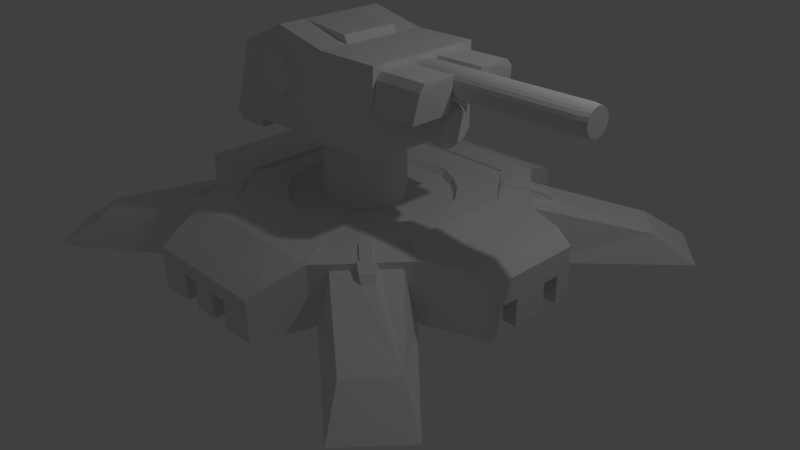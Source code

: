 # Source: Base1.blend  (saved by Blender 2.69.0; exported with 4.5.12 LTS)
import bpy
from mathutils import Matrix  # noqa: F401  (used for matrix-valued properties, if any)

bpy.ops.wm.read_factory_settings(use_empty=True)
scene = bpy.context.scene
scene.name = 'Scene'

# ---- collections
col_collection_1 = bpy.data.collections.new('Collection 1'); scene.collection.children.link(col_collection_1)

# ---- materials (node trees are filled in below, after node groups)
mat_material = bpy.data.materials.new('Material')
mat_material.alpha_threshold = 0.0
mat_material.use_transparent_shadow = False
mat_material.roughness = 0.5
mat_material.line_color = (0.0, 0.0, 0.0, 1.0)

# ---- material node trees

# ---- world
world_world = bpy.data.worlds.new('World'); scene.world = world_world
world_world.color = (0.05088, 0.05088, 0.05088)
world_world.use_sun_shadow = False
world_world.sun_shadow_jitter_overblur = 0.0
world_world.cycles.sampling_method = 'MANUAL'
world_world.cycles.sample_map_resolution = 256

# ---- cameras
cam_camera = bpy.data.cameras.new('Camera')
cam_camera.clip_end = 100.0
cam_camera.lens = 35.0
cam_camera.sensor_width = 32.0
cam_camera.sensor_height = 18.0
cam_camera.ortho_scale = 7.314
cam_camera.dof.focus_distance = 0.0
cam_camera.dof.aperture_fstop = 128.0

# ---- lights
light_lamp = bpy.data.lights.new('Lamp', 'POINT')
light_lamp.transmission_factor = 0.0
light_lamp.cutoff_distance = 30.0
light_lamp.energy = 100.0
light_lamp.shadow_buffer_clip_start = 1.001
light_lamp.shadow_soft_size = 0.1
light_lamp.shadow_maximum_resolution = 0.006
light_lamp.use_absolute_resolution = True
light_lamp.cycles.use_multiple_importance_sampling = False

# ---- meshes
me_cube_001 = bpy.data.meshes.new('Cube.001')
me_cube_001.from_pydata([(0.1999, -0.7713, -0.454), (0.9819, 0.0, -0.454), (0.9819, -0.7713, -0.454), (0.1754, -0.7339, 0.5908), (0.1754, 0.0, 0.5908), (-1.004, -0.7713, -0.454), (-0.558, -0.7339, 0.7558), (-0.558, 0.0, 0.7558), (-1.504, -0.7713, -0.454), (-1.504, 0.0, -0.454), (-1.225, -0.7339, 0.4615), (-1.225, 0.0, 0.4615), (1.057, 0.0, 0.08531), (0.9952, -0.7505, 0.08531), (1.013, 0.0, 0.5908), (1.013, -0.7339, 0.5908), (1.013, -0.6895, 0.4385), (1.582, -0.7339, 0.08531), (1.013, -0.2107, 0.5183), (1.013, -0.6188, 0.5183), (1.644, -0.2107, 0.5183), (1.644, -0.6188, 0.5183), (0.9952, -0.2096, 0.08531), (1.582, -0.2096, 0.08531), (1.644, -0.6895, 0.4385), (3.246, 0.0, 0.5376), (3.246, -0.02572, 0.5319), (3.246, -0.07092, 0.5153), (1.011, 0.0, 0.2042), (3.122, 0.0, 0.2042), (1.011, -0.05816, 0.2099), (3.122, -0.05816, 0.2099), (1.011, -0.1034, 0.2266), (3.122, -0.1034, 0.2266), (1.011, -0.1422, 0.2531), (3.122, -0.1422, 0.2531), (1.011, -0.172, 0.2876), (3.122, -0.172, 0.2876), (1.011, -0.1907, 0.3278), (3.122, -0.1907, 0.3278), (1.011, -0.1971, 0.3709), (3.122, -0.1971, 0.3709), (1.011, -0.1907, 0.4141), (3.122, -0.1907, 0.4141), (1.011, -0.172, 0.4543), (3.122, -0.172, 0.4543), (1.011, -0.1422, 0.4888), (3.122, -0.1422, 0.4888), (1.011, -0.1034, 0.5153), (3.122, -0.1034, 0.5153), (1.011, -0.05816, 0.5319), (3.122, -0.05816, 0.5319), (1.011, 0.0, 0.5376), (3.122, 0.0, 0.5376), (3.246, -0.1097, 0.4888), (3.246, -0.1395, 0.4543), (3.246, -0.1582, 0.4141), (3.246, -0.1646, 0.3709), (3.246, -0.1582, 0.3278), (3.246, -0.1395, 0.2876), (3.246, -0.1097, 0.2531), (3.246, -0.07092, 0.2266), (3.246, -0.02572, 0.2099), (3.246, 0.0, 0.2042), (-0.6108, -0.8182, -0.07111), (-0.7184, -0.8182, -0.0497), (-0.8097, -0.8182, 0.01128), (-0.8707, -0.8182, 0.1025), (-0.8921, -0.8182, 0.2102), (-0.8707, -0.8182, 0.3179), (-0.8097, -0.8182, 0.4091), (-0.7184, -0.8182, 0.4701), (-0.6108, -0.8182, 0.4915), (-0.5031, -0.8182, 0.4701), (-0.4119, -0.8182, 0.4091), (-0.3509, -0.8182, 0.3179), (-0.3295, -0.8182, 0.2102), (-0.3509, -0.8182, 0.1025), (-0.4119, -0.8182, 0.01128), (-0.5031, -0.8182, -0.0497), (-0.6108, -0.7355, -0.09335), (-0.7269, -0.7355, -0.07024), (-0.8254, -0.7355, -0.004441), (-0.8912, -0.7355, 0.09404), (-0.9143, -0.7355, 0.2102), (-0.8912, -0.7355, 0.3264), (-0.8254, -0.7355, 0.4248), (-0.7269, -0.7355, 0.4906), (-0.6108, -0.7355, 0.5137), (-0.4946, -0.7355, 0.4906), (-0.3961, -0.7355, 0.4248), (-0.3303, -0.7355, 0.3264), (-0.3072, -0.7355, 0.2102), (-0.3303, -0.7355, 0.09404), (-0.3961, -0.7355, -0.004441), (-0.4946, -0.7355, -0.07024), (-1.043, -0.7337, -0.585), (-1.485, -0.7337, -0.585), (-1.485, 0.0, -0.585), (-1.043, 0.0, -0.585), (-0.9986, 0.0, -0.454), (0.8939, 0.0, -0.3991), (1.414, 0.0, -0.3991), (0.8939, -0.03239, -0.3899), (1.414, -0.03239, -0.3899), (0.8939, -0.09743, -0.363), (1.414, -0.09743, -0.363), (0.8939, -0.1533, -0.3201), (1.414, -0.1533, -0.3201), (0.8939, -0.1962, -0.2642), (1.414, -0.1962, -0.2642), (0.8939, -0.2231, -0.1992), (1.414, -0.2231, -0.1992), (0.8939, -0.2323, -0.1294), (1.414, -0.2323, -0.1294), (0.8939, -0.2231, -0.05959), (1.414, -0.2231, -0.05959), (0.8939, -0.1962, 0.005456), (1.414, -0.1962, 0.005456), (0.8939, -0.1533, 0.06131), (1.414, -0.1533, 0.06131), (0.8939, -0.09743, 0.1042), (1.414, -0.09743, 0.1042), (0.8939, -0.03239, 0.1311), (1.414, -0.03239, 0.1311), (0.8939, 0.0, 0.1403), (1.414, 0.0, 0.1403), (1.492, 0.0, -0.3107), (1.492, -0.06304, -0.3045), (1.492, -0.1068, -0.2864), (1.492, -0.1443, -0.2576), (1.492, -0.1731, -0.2201), (1.492, -0.1913, -0.1763), (1.492, -0.1974, -0.1294), (1.492, -0.1913, -0.08247), (1.492, -0.1731, -0.03874), (1.492, -0.1443, -0.001184), (1.492, -0.1068, 0.02763), (1.492, -0.06304, 0.04574), (1.492, 0.0, 0.05192), (0.1754, -0.3669, 0.5908), (-0.558, -0.3669, 0.7558), (0.1281, 0.0, 0.6886), (0.1281, -0.3669, 0.6886), (0.7991, 0.0, -0.454), (0.7991, -0.642, -0.454), (-0.8211, -0.642, -0.454), (-0.8164, 0.0, -0.454), (0.7991, 0.0, -0.4068), (0.7991, -0.642, -0.4068), (-0.8211, -0.642, -0.4068), (-0.8164, 0.0, -0.4068), (0.4967, 0.0, -1.393), (0.4967, 0.0, -0.3962), (0.4797, -0.1442, -1.393), (0.4797, -0.1442, -0.3962), (0.4299, -0.2644, -1.393), (0.4299, -0.2644, -0.3962), (0.3507, -0.3675, -1.393), (0.3507, -0.3675, -0.3962), (0.2475, -0.4467, -1.393), (0.2475, -0.4467, -0.3962), (0.1274, -0.4965, -1.393), (0.1274, -0.4965, -0.3962), (-0.001573, -0.5135, -1.393), (-0.001573, -0.5135, -0.3962), (-0.1305, -0.4965, -1.393), (-0.1305, -0.4965, -0.3962), (-0.2507, -0.4467, -1.393), (-0.2507, -0.4467, -0.3962), (-0.3539, -0.3675, -1.393), (-0.3539, -0.3675, -0.3962), (-0.4331, -0.2644, -1.393), (-0.4331, -0.2644, -0.3962), (-0.4828, -0.1442, -1.393), (-0.4828, -0.1442, -0.3962), (-0.4998, 0.0, -1.393), (-0.4998, 0.0, -0.3962)], [], [(2, 1, 12, 22, 13), (0, 3, 6, 5), (10, 11, 9, 8), (6, 141, 7, 11, 10), (5, 6, 10, 8), (22, 18, 20, 23), (18, 19, 21, 20), (13, 22, 23, 17), (21, 19, 16, 24), (13, 17, 24, 16), (14, 15, 22, 12), (15, 13, 22), (20, 21, 24, 23), (17, 23, 24), (25, 26, 27, 54, 55, 56, 57, 58, 59, 60, 61, 62, 63), (31, 29, 63, 62), (33, 31, 62, 61), (35, 33, 61, 60), (37, 35, 60, 59), (28, 29, 31, 30), (30, 31, 33, 32), (32, 33, 35, 34), (34, 35, 37, 36), (36, 37, 39, 38), (38, 39, 41, 40), (40, 41, 43, 42), (42, 43, 45, 44), (44, 45, 47, 46), (46, 47, 49, 48), (48, 49, 51, 50), (50, 51, 53, 52), (39, 37, 59, 58), (41, 39, 58, 57), (43, 41, 57, 56), (45, 43, 56, 55), (51, 49, 27, 26), (47, 45, 55, 54), (49, 47, 54, 27), (53, 51, 26, 25), (65, 64, 79, 78, 77, 76, 75, 74, 73, 72, 71, 70, 69, 68, 67, 66), (81, 82, 83, 84, 85, 86, 87, 88, 89, 90, 91, 92, 93, 94, 95, 80), (64, 65, 81, 80), (75, 76, 92, 91), (73, 74, 90, 89), (71, 72, 88, 87), (69, 70, 86, 85), (67, 68, 84, 83), (78, 79, 95, 94), (65, 66, 82, 81), (76, 77, 93, 92), (74, 75, 91, 90), (72, 73, 89, 88), (70, 71, 87, 86), (68, 69, 85, 84), (79, 64, 80, 95), (66, 67, 83, 82), (77, 78, 94, 93), (5, 8, 97, 96), (8, 9, 98, 97), (15, 3, 0, 2), (15, 14, 4, 140, 3), (96, 97, 98, 99), (99, 100, 96), (2, 5, 146, 145), (100, 5, 96), (101, 102, 104, 103), (103, 104, 106, 105), (105, 106, 108, 107), (107, 108, 110, 109), (109, 110, 112, 111), (111, 112, 114, 113), (113, 114, 116, 115), (115, 116, 118, 117), (117, 118, 120, 119), (119, 120, 122, 121), (121, 122, 124, 123), (123, 124, 126, 125), (126, 124, 138, 139), (128, 127, 139, 138, 137, 136, 135, 134, 133, 132, 131, 130, 129), (124, 122, 137, 138), (122, 120, 136, 137), (120, 118, 135, 136), (118, 116, 134, 135), (116, 114, 133, 134), (114, 112, 132, 133), (112, 110, 131, 132), (110, 108, 130, 131), (108, 106, 129, 130), (106, 104, 128, 129), (104, 102, 127, 128), (3, 140, 141, 6), (143, 142, 7, 141), (140, 4, 142, 143), (141, 140, 143), (145, 146, 150, 149), (5, 100, 147, 146), (1, 2, 145, 144), (148, 149, 150, 151), (146, 147, 151, 150), (144, 145, 149, 148), (152, 153, 155, 154), (154, 155, 157, 156), (156, 157, 159, 158), (158, 159, 161, 160), (160, 161, 163, 162), (162, 163, 165, 164), (164, 165, 167, 166), (166, 167, 169, 168), (168, 169, 171, 170), (170, 171, 173, 172), (172, 173, 175, 174), (174, 175, 177, 176)])
_uv = me_cube_001.uv_layers.new(name='UVMap')
_uv.uv.foreach_set('vector', [0.9437, 0.2279, 0.952, 0.3944, 0.8344, 0.4027, 0.8326, 0.3552, 0.8274, 0.2379, 0.3246, 0.02148, 0.3209, 0.1784, 0.2108, 0.2032, 0.1437, 0.02148, 0.2636, 0.2206, 0.2404, 0.3569, 0.06251, 0.3266, 0.08696, 0.1833, 0.3994, 0.2408, 0.3918, 0.3079, 0.378, 0.3809, 0.2404, 0.3569, 0.2636, 0.2206, 0.1437, 0.02148, 0.2108, 0.2032, 0.1107, 0.159, 0.0687, 0.02148, 0.8436, 0.1505, 0.772, 0.1855, 0.7168, 0.0833, 0.7923, 0.05544, 0.772, 0.1855, 0.7059, 0.2212, 0.6752, 0.1345, 0.7168, 0.0833, 0.489, 0.1041, 0.5254, 0.001789, 0.6363, 0.04123, 0.6011, 0.1404, 0.6752, 0.1345, 0.7059, 0.2212, 0.6875, 0.2271, 0.6597, 0.1358, 0.6245, 0.2449, 0.6011, 0.1404, 0.6597, 0.1358, 0.6875, 0.2271, 0.7245, 0.4045, 0.7184, 0.2459, 0.8326, 0.3552, 0.8344, 0.4027, 0.7184, 0.2459, 0.8274, 0.2379, 0.8326, 0.3552, 0.7168, 0.0833, 0.6752, 0.1345, 0.6597, 0.1358, 0.6363, 0.04123, 0.6011, 0.1404, 0.6363, 0.04123, 0.6597, 0.1358, 0.6881, 0.4335, 0.7028, 0.4355, 0.726, 0.4402, 0.7443, 0.4461, 0.7585, 0.4536, 0.7692, 0.4621, 0.7766, 0.4724, 0.7807, 0.4844, 0.7816, 0.4983, 0.7789, 0.5143, 0.7737, 0.5332, 0.7651, 0.5549, 0.7587, 0.5679, 0.913, 0.9513, 0.9277, 0.9522, 0.9251, 0.9844, 0.9182, 0.9839, 0.9011, 0.9506, 0.913, 0.9513, 0.9182, 0.9839, 0.9056, 0.9829, 0.8896, 0.9499, 0.9011, 0.9506, 0.9056, 0.9829, 0.8932, 0.9821, 0.8786, 0.9493, 0.8896, 0.9499, 0.8932, 0.9821, 0.8811, 0.9815, 0.9303, 0.4337, 0.9277, 0.9522, 0.913, 0.9513, 0.916, 0.4337, 0.916, 0.4337, 0.913, 0.9513, 0.9011, 0.9506, 0.9041, 0.4336, 0.9041, 0.4336, 0.9011, 0.9506, 0.8896, 0.9499, 0.8925, 0.4335, 0.8925, 0.4335, 0.8896, 0.9499, 0.8786, 0.9493, 0.8813, 0.4335, 0.8813, 0.4335, 0.8786, 0.9493, 0.868, 0.9489, 0.8703, 0.4334, 0.8703, 0.4334, 0.868, 0.9489, 0.8575, 0.9487, 0.8595, 0.4334, 0.8595, 0.4334, 0.8575, 0.9487, 0.8471, 0.9488, 0.8487, 0.4334, 0.8487, 0.4334, 0.8471, 0.9488, 0.8364, 0.9491, 0.8377, 0.4333, 0.8377, 0.4333, 0.8364, 0.9491, 0.8254, 0.9497, 0.8264, 0.4333, 0.8264, 0.4333, 0.8254, 0.9497, 0.8139, 0.9503, 0.8148, 0.4333, 0.8148, 0.4333, 0.8139, 0.9503, 0.802, 0.9509, 0.8029, 0.4332, 0.8029, 0.4332, 0.802, 0.9509, 0.7874, 0.9517, 0.7885, 0.4332, 0.868, 0.9489, 0.8786, 0.9493, 0.8811, 0.9815, 0.8692, 0.9811, 0.8575, 0.9487, 0.868, 0.9489, 0.8692, 0.9811, 0.8574, 0.981, 0.8471, 0.9488, 0.8575, 0.9487, 0.8574, 0.981, 0.8456, 0.981, 0.8364, 0.9491, 0.8471, 0.9488, 0.8456, 0.981, 0.8337, 0.9813, 0.802, 0.9509, 0.8139, 0.9503, 0.8092, 0.9826, 0.7966, 0.9834, 0.8254, 0.9497, 0.8364, 0.9491, 0.8337, 0.9813, 0.8215, 0.9818, 0.8139, 0.9503, 0.8254, 0.9497, 0.8215, 0.9818, 0.8092, 0.9826, 0.7874, 0.9517, 0.802, 0.9509, 0.7966, 0.9834, 0.7897, 0.9839, 0.1867, 0.0822, 0.2029, 0.07898, 0.219, 0.0822, 0.2327, 0.09135, 0.2419, 0.1051, 0.2451, 0.1212, 0.2419, 0.1374, 0.2327, 0.1511, 0.219, 0.1603, 0.2029, 0.1635, 0.1867, 0.1603, 0.173, 0.1511, 0.1638, 0.1374, 0.1606, 0.1212, 0.1638, 0.1051, 0.173, 0.09135, 0.0, 0.0, 0.0, 0.0, 0.0, 0.0, 0.0, 0.0, 0.0, 0.0, 0.0, 0.0, 0.0, 0.0, 0.0, 0.0, 0.0, 0.0, 0.0, 0.0, 0.0, 0.0, 0.0, 0.0, 0.0, 0.0, 0.0, 0.0, 0.0, 0.0, 0.0, 0.0, 0.2029, 0.07898, 0.1867, 0.0822, 0.1854, 0.07911, 0.2029, 0.07564, 0.2419, 0.1374, 0.2451, 0.1212, 0.2484, 0.1212, 0.245, 0.1387, 0.219, 0.1603, 0.2327, 0.1511, 0.2351, 0.1535, 0.2203, 0.1633, 0.1867, 0.1603, 0.2029, 0.1635, 0.2029, 0.1668, 0.1854, 0.1633, 0.1638, 0.1374, 0.173, 0.1511, 0.1706, 0.1535, 0.1607, 0.1387, 0.1638, 0.1051, 0.1606, 0.1212, 0.1573, 0.1212, 0.1607, 0.1038, 0.2327, 0.09135, 0.219, 0.0822, 0.2203, 0.07911, 0.2351, 0.08899, 0.1867, 0.0822, 0.173, 0.09135, 0.1706, 0.08899, 0.1854, 0.07911, 0.2451, 0.1212, 0.2419, 0.1051, 0.245, 0.1038, 0.2484, 0.1212, 0.2327, 0.1511, 0.2419, 0.1374, 0.245, 0.1387, 0.2351, 0.1535, 0.2029, 0.1635, 0.219, 0.1603, 0.2203, 0.1633, 0.2029, 0.1668, 0.173, 0.1511, 0.1867, 0.1603, 0.1854, 0.1633, 0.1706, 0.1535, 0.1606, 0.1212, 0.1638, 0.1374, 0.1607, 0.1387, 0.1573, 0.1212, 0.219, 0.0822, 0.2029, 0.07898, 0.2029, 0.07564, 0.2203, 0.07911, 0.173, 0.09135, 0.1638, 0.1051, 0.1607, 0.1038, 0.1706, 0.08899, 0.2419, 0.1051, 0.2327, 0.09135, 0.2351, 0.08899, 0.245, 0.1038, 0.5658, 0.4217, 0.6549, 0.406, 0.6445, 0.4323, 0.5874, 0.4387, 0.6549, 0.406, 0.7137, 0.5296, 0.689, 0.5405, 0.6445, 0.4323, 0.4467, 0.1784, 0.3209, 0.1784, 0.3246, 0.02148, 0.442, 0.02148, 0.7184, 0.2459, 0.7245, 0.4045, 0.5436, 0.4115, 0.539, 0.3293, 0.5375, 0.2529, 0.5874, 0.4387, 0.6445, 0.4323, 0.689, 0.5405, 0.5975, 0.5631, 0.5975, 0.5631, 0.5681, 0.5645, 0.5874, 0.4387, 0.2731, 0.3824, 0.5658, 0.4217, 0.5331, 0.4386, 0.2928, 0.4026, 0.5681, 0.5645, 0.5658, 0.4217, 0.5874, 0.4387, 0.9711, 0.01214, 0.9707, 0.0967, 0.9651, 0.09624, 0.9657, 0.01211, 0.9657, 0.01211, 0.9651, 0.09624, 0.9539, 0.09541, 0.9541, 0.01209, 0.9541, 0.01209, 0.9539, 0.09541, 0.9429, 0.09524, 0.9424, 0.01213, 0.9424, 0.01213, 0.9429, 0.09524, 0.9319, 0.09543, 0.9307, 0.01226, 0.9307, 0.01226, 0.9319, 0.09543, 0.9209, 0.09576, 0.919, 0.01247, 0.919, 0.01247, 0.9209, 0.09576, 0.9099, 0.09615, 0.9074, 0.01277, 0.9074, 0.01277, 0.9099, 0.09615, 0.8988, 0.0965, 0.8957, 0.01315, 0.8957, 0.01315, 0.8988, 0.0965, 0.8878, 0.0969, 0.8841, 0.01361, 0.8841, 0.01361, 0.8878, 0.0969, 0.8768, 0.09746, 0.8724, 0.01415, 0.8724, 0.01415, 0.8768, 0.09746, 0.8658, 0.09838, 0.8606, 0.01479, 0.8606, 0.01479, 0.8658, 0.09838, 0.8547, 0.09995, 0.8489, 0.01552, 0.8489, 0.01552, 0.8547, 0.09995, 0.8492, 0.1008, 0.8433, 0.0159, 0.8492, 0.1008, 0.8547, 0.09995, 0.8677, 0.1155, 0.8572, 0.1193, 0.9522, 0.154, 0.9623, 0.1673, 0.8814, 0.1766, 0.8871, 0.1618, 0.8909, 0.1526, 0.896, 0.1459, 0.9018, 0.1413, 0.9081, 0.1386, 0.9147, 0.1374, 0.9217, 0.1375, 0.929, 0.1391, 0.9366, 0.1422, 0.9444, 0.1471, 0.8547, 0.09995, 0.8658, 0.09838, 0.8759, 0.1137, 0.8677, 0.1155, 0.8658, 0.09838, 0.8768, 0.09746, 0.8845, 0.1126, 0.8759, 0.1137, 0.8768, 0.09746, 0.8878, 0.0969, 0.8932, 0.1117, 0.8845, 0.1126, 0.8878, 0.0969, 0.8988, 0.0965, 0.9018, 0.1111, 0.8932, 0.1117, 0.8988, 0.0965, 0.9099, 0.09615, 0.9103, 0.1105, 0.9018, 0.1111, 0.9099, 0.09615, 0.9209, 0.09576, 0.9189, 0.1105, 0.9103, 0.1105, 0.9209, 0.09576, 0.9319, 0.09543, 0.9275, 0.1106, 0.9189, 0.1105, 0.9319, 0.09543, 0.9429, 0.09524, 0.9362, 0.1108, 0.9275, 0.1106, 0.9429, 0.09524, 0.9539, 0.09541, 0.9448, 0.1114, 0.9362, 0.1108, 0.9539, 0.09541, 0.9651, 0.09624, 0.9532, 0.1126, 0.9448, 0.1114, 0.9651, 0.09624, 0.9707, 0.0967, 0.9639, 0.1157, 0.9532, 0.1126, 0.5375, 0.2529, 0.539, 0.3293, 0.3918, 0.3079, 0.3994, 0.2408, 0.5176, 0.3409, 0.5174, 0.4124, 0.378, 0.3809, 0.3918, 0.3079, 0.539, 0.3293, 0.5436, 0.4115, 0.5174, 0.4124, 0.5176, 0.3409, 0.3918, 0.3079, 0.539, 0.3293, 0.5176, 0.3409, 0.2928, 0.4026, 0.5331, 0.4386, 0.5245, 0.4464, 0.2967, 0.4092, 0.5658, 0.4217, 0.5681, 0.5645, 0.54, 0.5659, 0.5331, 0.4386, 0.2333, 0.4769, 0.2731, 0.3824, 0.2928, 0.4026, 0.2512, 0.4853, 0.256, 0.4878, 0.2967, 0.4092, 0.5245, 0.4464, 0.5281, 0.5665, 0.5331, 0.4386, 0.54, 0.5659, 0.5281, 0.5665, 0.5245, 0.4464, 0.2512, 0.4853, 0.2928, 0.4026, 0.2967, 0.4092, 0.256, 0.4878, 0.1969, 0.3769, 0.1969, 0.4795, 0.1819, 0.4795, 0.1819, 0.3769, 0.1819, 0.3769, 0.1819, 0.4795, 0.1685, 0.4795, 0.1685, 0.3769, 0.1685, 0.3769, 0.1685, 0.4795, 0.1552, 0.4795, 0.1552, 0.3769, 0.1552, 0.3769, 0.1552, 0.4795, 0.1418, 0.4795, 0.1418, 0.3769, 0.1418, 0.3769, 0.1418, 0.4795, 0.1284, 0.4795, 0.1284, 0.3769, 0.1284, 0.3769, 0.1284, 0.4795, 0.115, 0.4795, 0.115, 0.3769, 0.115, 0.3769, 0.115, 0.4795, 0.1016, 0.4795, 0.1016, 0.3769, 0.1016, 0.3769, 0.1016, 0.4795, 0.08823, 0.4795, 0.08823, 0.3769, 0.08823, 0.3769, 0.08823, 0.4795, 0.07485, 0.4795, 0.07485, 0.3769, 0.07485, 0.3769, 0.07485, 0.4795, 0.06147, 0.4795, 0.06147, 0.3769, 0.06147, 0.3769, 0.06147, 0.4795, 0.04808, 0.4795, 0.04808, 0.3769, 0.04808, 0.3769, 0.04808, 0.4795, 0.03314, 0.4795, 0.03314, 0.3769])
me_cube_001.materials.append(mat_material)
me_cube_001.use_remesh_preserve_volume = False
me_cube_001.use_remesh_preserve_attributes = False
me_cube_001.use_mirror_vertex_groups = False
me_cube_001.update()
me_cube = bpy.data.meshes.new('Cube')
me_cube.from_pydata([(2.543, 0.0, -0.356), (0.883, -2.274, -1.0), (0.883, -2.274, -0.3822), (0.0, -2.274, -0.3822), (1.025, -1.824, -1.0), (1.025, -1.824, -0.2258), (2.543, 0.0, -0.9969), (1.8, 0.0, -0.2258), (1.8, -0.9196, -1.0), (1.8, -0.9196, -0.2258), (2.304, 0.0, -0.2258), (2.304, -0.7279, -1.0), (2.304, -0.7279, -0.2258), (2.543, -0.6662, -0.356), (0.8276, -2.466, -0.9928), (0.0, -2.466, -0.9928), (0.8276, -2.466, -0.4779), (0.0, -2.466, -0.4779), (0.3902, -2.466, -0.9928), (0.1604, -2.466, -0.9928), (0.3902, -2.26, -0.6606), (0.1629, -2.26, -0.6606), (0.1604, -2.26, -0.9928), (0.3902, -2.26, -0.9928), (0.1629, -2.466, -0.6606), (0.3902, -2.466, -0.6606), (0.0, -1.49, -0.2258), (0.8307, -1.478, -0.2258), (1.424, 0.0, -0.2258), (1.414, -0.7224, -0.2258), (1.073, -1.757, -0.9726), (1.176, -1.647, -0.3079), (1.769, -0.9447, -0.9726), (1.685, -1.054, -0.3079), (2.658, -2.942, -0.965), (2.334, -2.513, -0.6207), (3.211, -2.297, -0.965), (2.737, -2.042, -0.6207), (1.48, -1.294, -0.2258), (1.38, -1.41, -0.2258), (1.503, -1.266, -0.2258), (1.359, -1.421, -0.2006), (1.491, -1.264, -0.2006), (1.519, -1.53, -0.2556), (1.632, -1.395, -0.2558), (1.353, -1.44, -0.3079), (1.517, -1.246, -0.3079), (1.083, -1.159, -0.194), (1.184, -1.043, -0.194), (1.366, -1.426, -0.2258), (1.592, -1.565, -0.342), (1.685, -1.454, -0.3421), (1.467, -1.294, -0.2006), (1.379, -1.397, -0.2006), (1.129, -1.187, -0.1689), (1.218, -1.084, -0.1689), (2.304, -0.2206, -1.0), (2.304, -0.451, -1.0), (0.0, -1.835, -0.1993), (0.0, -1.493, -0.1993), (0.8307, -1.481, -0.1993), (2.543, -0.6662, -0.9969), (2.304, -0.451, -0.5728), (2.304, -0.2184, -0.5754), (2.543, -0.2298, -0.9969), (2.543, -0.4537, -0.9969), (2.543, -0.2276, -0.6454), (2.543, -0.4537, -0.6432), (0.5144, -0.9151, -0.2258), (0.9593, -0.4901, -0.2258), (1.424, 0.0, -0.182), (1.414, -0.7224, -0.182), (0.0, -1.067, -0.2258), (1.089, 0.0, -0.2258), (0.7613, -0.7255, -0.2258), (1.079, -0.2198, -0.2258), (0.2312, -1.045, -0.2258), (0.0, 0.0, -0.3049), (0.5262, -0.8498, -0.3049), (0.8898, -0.5025, -0.3049), (0.0, -0.9743, -0.3049), (0.9957, 0.0, -0.3049), (0.728, -0.6949, -0.3049), (0.9874, -0.2816, -0.3049), (0.2948, -0.9556, -0.3049)], [], [(4, 5, 2, 1), (2, 3, 17, 16), (9, 8, 11, 12), (28, 29, 71, 70), (6, 0, 13, 61, 65, 67, 66, 64), (7, 9, 12, 10), (74, 69, 79, 82), (18, 25, 20, 23), (1, 2, 16, 14), (23, 20, 21, 22), (14, 16, 17, 15, 19, 24, 25, 18), (25, 24, 21, 20), (24, 19, 22, 21), (27, 26, 59, 60), (38, 48, 55, 52), (75, 73, 81, 83), (33, 46, 51, 50, 45, 31, 35, 37), (32, 33, 37, 36), (31, 30, 34, 35), (9, 40, 46, 33), (8, 9, 33, 32), (5, 4, 30, 31), (45, 49, 5, 31), (76, 68, 78, 84), (51, 46, 42, 44), (42, 41, 43, 44), (50, 51, 44, 43), (45, 50, 43, 41), (46, 45, 41, 42), (52, 55, 54, 53), (48, 47, 54, 55), (47, 39, 53, 54), (34, 36, 37, 35), (63, 56, 64, 66), (56, 63, 62, 57), (57, 62, 67, 65), (12, 11, 61, 13), (10, 12, 13, 0), (78, 77, 84), (72, 26, 27, 68, 76), (7, 70, 71, 9), (28, 73, 75, 69, 29), (29, 9, 71), (68, 27, 5, 49, 39, 47, 48, 38, 40, 9, 29, 69, 74), (81, 77, 83), (79, 77, 82), (72, 76, 84, 80), (69, 75, 83, 79), (68, 74, 82, 78), (77, 78, 82), (77, 80, 84), (77, 79, 83), (62, 63, 66, 67), (5, 27, 60), (59, 58, 5, 60), (58, 3, 2, 5)])
_uv = me_cube.uv_layers.new(name='UVMap')
_uv.uv.foreach_set('vector', [0.2552, 0.6936, 0.1666, 0.7208, 0.168, 0.6612, 0.2387, 0.6396, 0.142, 0.6982, 0.02731, 0.6878, 0.02986, 0.6599, 0.1374, 0.6696, 0.2789, 0.8559, 0.3212, 0.7734, 0.3787, 0.8029, 0.3364, 0.8854, 0.1903, 0.9825, 0.1948, 0.8944, 0.1999, 0.897, 0.1948, 0.9828, 0.2814, 0.6842, 0.2474, 0.6396, 0.2937, 0.6043, 0.3277, 0.6488, 0.313, 0.6601, 0.2942, 0.6355, 0.2786, 0.6477, 0.2974, 0.672, 0.252, 0.981, 0.2376, 0.8595, 0.3072, 0.8769, 0.3186, 0.973, 0.1133, 0.894, 0.137, 0.9229, 0.1243, 0.9241, 0.1054, 0.9018, 0.2056, 0.5549, 0.1791, 0.594, 0.1669, 0.5733, 0.1812, 0.5384, 0.2387, 0.6396, 0.168, 0.6612, 0.1719, 0.6349, 0.2308, 0.6169, 0.1812, 0.5384, 0.1669, 0.5733, 0.1528, 0.5701, 0.1451, 0.5355, 0.4229, 0.6932, 0.462, 0.73, 0.4029, 0.7929, 0.3637, 0.7562, 0.3752, 0.744, 0.4006, 0.7675, 0.4169, 0.7502, 0.3916, 0.7265, 0.1791, 0.594, 0.1415, 0.5955, 0.1528, 0.5701, 0.1669, 0.5733, 0.1415, 0.5955, 0.1126, 0.5488, 0.1451, 0.5355, 0.1528, 0.5701, 0.1227, 0.8001, 0.0207, 0.8046, 0.02054, 0.8007, 0.1212, 0.7969, 0.4764, 0.596, 0.4833, 0.6906, 0.4751, 0.6766, 0.47, 0.5994, 0.1505, 0.9557, 0.1518, 0.9818, 0.1377, 0.9822, 0.1358, 0.9496, 0.256, 0.8233, 0.2373, 0.8016, 0.2556, 0.7789, 0.2452, 0.7664, 0.2189, 0.7798, 0.1991, 0.7565, 0.33, 0.6591, 0.3752, 0.712, 0.5872, 0.7627, 0.6557, 0.8274, 0.489, 0.9478, 0.4023, 0.9665, 0.4883, 0.7004, 0.5577, 0.7596, 0.3801, 0.9573, 0.3888, 0.8723, 0.2789, 0.8559, 0.2303, 0.831, 0.2374, 0.8236, 0.2646, 0.8375, 0.3212, 0.7734, 0.2789, 0.8559, 0.2646, 0.8375, 0.3155, 0.7742, 0.1666, 0.7208, 0.2552, 0.6936, 0.255, 0.704, 0.1841, 0.7445, 0.1936, 0.7757, 0.1849, 0.7808, 0.1666, 0.7208, 0.1841, 0.7445, 0.04917, 0.8565, 0.08333, 0.8713, 0.08205, 0.8836, 0.05535, 0.8711, 0.5741, 0.6742, 0.5755, 0.6041, 0.6042, 0.6005, 0.5942, 0.6516, 0.5225, 0.6055, 0.5758, 0.6056, 0.5707, 0.6558, 0.5248, 0.6557, 0.5653, 0.685, 0.5276, 0.6848, 0.5248, 0.6557, 0.5707, 0.6558, 0.5225, 0.6059, 0.5262, 0.6764, 0.5054, 0.6539, 0.4945, 0.6026, 0.517, 0.6857, 0.5831, 0.6857, 0.5783, 0.7137, 0.525, 0.7136, 0.47, 0.5994, 0.4751, 0.6766, 0.4463, 0.6817, 0.4329, 0.604, 0.4833, 0.6906, 0.4416, 0.6964, 0.4463, 0.6817, 0.4751, 0.6766, 0.4416, 0.6964, 0.4257, 0.6022, 0.4329, 0.604, 0.4463, 0.6817, 0.3744, 0.6042, 0.4362, 0.6767, 0.3752, 0.712, 0.33, 0.6591, 0.0746, 0.578, 0.08554, 0.5465, 0.1165, 0.5635, 0.09204, 0.6095, 0.08554, 0.5465, 0.0746, 0.578, 0.06527, 0.5803, 0.05459, 0.5445, 0.05459, 0.5445, 0.06527, 0.5803, 0.04802, 0.6045, 0.02503, 0.5604, 0.3364, 0.8854, 0.3787, 0.8029, 0.4048, 0.8167, 0.3698, 0.885, 0.3186, 0.973, 0.3072, 0.8769, 0.344, 0.8808, 0.3545, 0.9688, 0.08205, 0.8836, 0.02047, 0.9828, 0.05535, 0.8711, 0.02157, 0.8536, 0.0207, 0.8046, 0.1227, 0.8001, 0.08333, 0.8713, 0.04917, 0.8565, 0.252, 0.981, 0.1948, 0.9828, 0.1999, 0.897, 0.2376, 0.8595, 0.1903, 0.9825, 0.1518, 0.9818, 0.1505, 0.9557, 0.137, 0.9229, 0.1948, 0.8944, 0.1948, 0.8944, 0.2376, 0.8595, 0.1999, 0.897, 0.08333, 0.8713, 0.1227, 0.8001, 0.1549, 0.7618, 0.1881, 0.8147, 0.1895, 0.8166, 0.152, 0.8419, 0.164, 0.8555, 0.1944, 0.823, 0.1974, 0.8258, 0.2376, 0.8595, 0.1948, 0.8944, 0.137, 0.9229, 0.1133, 0.894, 0.1377, 0.9822, 0.02047, 0.9828, 0.1358, 0.9496, 0.1243, 0.9241, 0.02047, 0.9828, 0.1054, 0.9018, 0.02157, 0.8536, 0.04917, 0.8565, 0.05535, 0.8711, 0.02101, 0.8679, 0.137, 0.9229, 0.1505, 0.9557, 0.1358, 0.9496, 0.1243, 0.9241, 0.08333, 0.8713, 0.1133, 0.894, 0.1054, 0.9018, 0.08205, 0.8836, 0.02047, 0.9828, 0.08205, 0.8836, 0.1054, 0.9018, 0.02047, 0.9828, 0.02101, 0.8679, 0.05535, 0.8711, 0.02047, 0.9828, 0.1243, 0.9241, 0.1358, 0.9496, 0.06527, 0.5803, 0.0746, 0.578, 0.09204, 0.6095, 0.04802, 0.6045, 0.1549, 0.7618, 0.1227, 0.8001, 0.1212, 0.7969, 0.02054, 0.8007, 0.02171, 0.7495, 0.1549, 0.7618, 0.1212, 0.7969, 0.02171, 0.7495, 0.02731, 0.6878, 0.142, 0.6982, 0.1549, 0.7618])
me_cube.materials.append(mat_material)
me_cube.use_remesh_preserve_volume = False
me_cube.use_remesh_preserve_attributes = False
me_cube.use_mirror_vertex_groups = False
me_cube.update()

# ---- objects
ob_cube_001 = bpy.data.objects.new('Cube.001', me_cube_001)
ob_cube = bpy.data.objects.new('Cube', me_cube)
ob_lamp = bpy.data.objects.new('Lamp', light_lamp)
ob_camera = bpy.data.objects.new('Camera', cam_camera)

# ---- transforms, parenting, visibility, modifiers, constraints
ob_cube_001.location = (-0.01952, -0.07058, 2.252)
ob_cube_001.lineart.crease_threshold = 0.0
_m = ob_cube_001.modifiers.new('Mirror', 'MIRROR')
_m.use_axis = (False, True, False)
_m.use_clip = True
ob_cube.location = (0.0, 0.0, 1.18)
ob_cube.lock_rotations_4d = False
ob_cube.empty_display_type = 'ARROWS'
ob_cube.lineart.crease_threshold = 0.0
_m = ob_cube.modifiers.new('Mirror', 'MIRROR')
_m.use_axis = (True, True, False)
_m.use_clip = True
ob_lamp.location = (4.076, 1.005, 5.904)
ob_lamp.rotation_euler = (0.6503, 0.05522, 1.866)
ob_lamp.lock_rotations_4d = False
ob_lamp.empty_display_type = 'ARROWS'
ob_lamp.color = (0.0, 0.0, 0.0, 0.0)
ob_lamp.lineart.crease_threshold = 0.0
ob_camera.location = (7.481, -6.508, 5.344)
ob_camera.rotation_euler = (1.109, 0.01082, 0.8149)
ob_camera.lock_rotations_4d = False
ob_camera.empty_display_type = 'ARROWS'
ob_camera.color = (0.0, 0.0, 0.0, 0.0)
ob_camera.display_type = 'WIRE'
ob_camera.lineart.crease_threshold = 0.0

# ---- collection membership
col_collection_1.objects.link(ob_cube_001)
col_collection_1.objects.link(ob_cube)
col_collection_1.objects.link(ob_lamp)
col_collection_1.objects.link(ob_camera)

# ---- scene / render settings (as saved in the file)
scene.camera = ob_camera
scene.frame_start = 1; scene.frame_end = 250; scene.frame_set(1)
scene.render.engine = 'BLENDER_EEVEE_NEXT'
scene.render.image_settings.compression = 90
scene.render.resolution_percentage = 50
scene.render.dither_intensity = 0.0
scene.cycles.use_denoising = False
scene.cycles.samples = 10
scene.cycles.sampling_pattern = 'TABULATED_SOBOL'
scene.cycles.light_sampling_threshold = 0.0
scene.cycles.use_adaptive_sampling = False
scene.cycles.use_light_tree = False
scene.cycles.blur_glossy = 0.0
scene.cycles.volume_bounces = 1
scene.cycles.pixel_filter_type = 'GAUSSIAN'
scene.cycles.sample_clamp_indirect = 0.0
scene.view_settings.view_transform = 'Standard'
bpy.context.view_layer.update()

